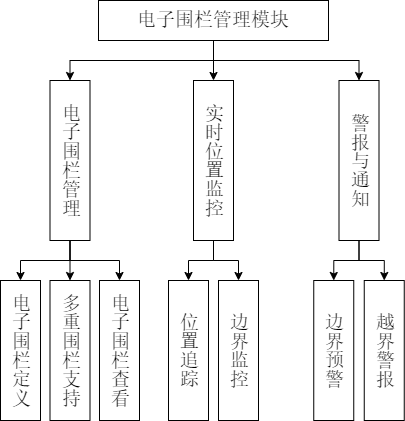

The diagram above was exported from draw.io. Its source (the exported page's mxGraphModel, read from the mxfile embedded in the PNG):
<mxGraphModel dx="698" dy="1097" grid="1" gridSize="10" guides="1" tooltips="1" connect="1" arrows="1" fold="1" page="1" pageScale="1" pageWidth="827" pageHeight="1169" math="0" shadow="0">
  <root>
    <mxCell id="0" />
    <mxCell id="1" parent="0" />
    <mxCell id="u00sDPzD1GFbByP2R2aV-1" style="edgeStyle=orthogonalEdgeStyle;rounded=0;orthogonalLoop=1;jettySize=auto;html=1;exitX=0.5;exitY=1;exitDx=0;exitDy=0;entryX=0.5;entryY=0;entryDx=0;entryDy=0;" edge="1" parent="1" source="u00sDPzD1GFbByP2R2aV-4" target="u00sDPzD1GFbByP2R2aV-11">
      <mxGeometry relative="1" as="geometry" />
    </mxCell>
    <mxCell id="u00sDPzD1GFbByP2R2aV-2" style="edgeStyle=orthogonalEdgeStyle;rounded=0;orthogonalLoop=1;jettySize=auto;html=1;exitX=0.5;exitY=1;exitDx=0;exitDy=0;entryX=0.5;entryY=0;entryDx=0;entryDy=0;" edge="1" parent="1" source="u00sDPzD1GFbByP2R2aV-4" target="u00sDPzD1GFbByP2R2aV-8">
      <mxGeometry relative="1" as="geometry" />
    </mxCell>
    <mxCell id="u00sDPzD1GFbByP2R2aV-3" style="edgeStyle=orthogonalEdgeStyle;rounded=0;orthogonalLoop=1;jettySize=auto;html=1;exitX=0.5;exitY=1;exitDx=0;exitDy=0;entryX=0.5;entryY=0;entryDx=0;entryDy=0;" edge="1" parent="1" source="u00sDPzD1GFbByP2R2aV-4" target="u00sDPzD1GFbByP2R2aV-15">
      <mxGeometry relative="1" as="geometry" />
    </mxCell>
    <mxCell id="u00sDPzD1GFbByP2R2aV-4" value="电子围栏管理模块" style="rounded=0;whiteSpace=wrap;html=1;fontFamily=宋体;fontSize=19;" vertex="1" parent="1">
      <mxGeometry x="299" y="280" width="230" height="40" as="geometry" />
    </mxCell>
    <mxCell id="u00sDPzD1GFbByP2R2aV-5" style="edgeStyle=orthogonalEdgeStyle;rounded=0;orthogonalLoop=1;jettySize=auto;html=1;entryX=0.5;entryY=0;entryDx=0;entryDy=0;exitX=0.5;exitY=1;exitDx=0;exitDy=0;" edge="1" parent="1" source="u00sDPzD1GFbByP2R2aV-8" target="u00sDPzD1GFbByP2R2aV-18">
      <mxGeometry relative="1" as="geometry">
        <mxPoint x="270" y="530" as="sourcePoint" />
        <mxPoint x="280" y="540" as="targetPoint" />
      </mxGeometry>
    </mxCell>
    <mxCell id="u00sDPzD1GFbByP2R2aV-6" style="edgeStyle=orthogonalEdgeStyle;rounded=0;orthogonalLoop=1;jettySize=auto;html=1;exitX=0.5;exitY=1;exitDx=0;exitDy=0;entryX=0.5;entryY=0;entryDx=0;entryDy=0;" edge="1" parent="1" source="u00sDPzD1GFbByP2R2aV-8" target="u00sDPzD1GFbByP2R2aV-16">
      <mxGeometry relative="1" as="geometry" />
    </mxCell>
    <mxCell id="u00sDPzD1GFbByP2R2aV-7" style="edgeStyle=orthogonalEdgeStyle;rounded=0;orthogonalLoop=1;jettySize=auto;html=1;exitX=0.5;exitY=1;exitDx=0;exitDy=0;entryX=0.5;entryY=0;entryDx=0;entryDy=0;" edge="1" parent="1" source="u00sDPzD1GFbByP2R2aV-8" target="u00sDPzD1GFbByP2R2aV-17">
      <mxGeometry relative="1" as="geometry" />
    </mxCell>
    <mxCell id="u00sDPzD1GFbByP2R2aV-8" value="电子围栏管理" style="rounded=0;whiteSpace=wrap;html=1;textDirection=vertical-lr;horizontal=1;fontFamily=宋体;spacingTop=0;fontSize=19;" vertex="1" parent="1">
      <mxGeometry x="250.5" y="360" width="40" height="160" as="geometry" />
    </mxCell>
    <mxCell id="u00sDPzD1GFbByP2R2aV-9" style="edgeStyle=orthogonalEdgeStyle;rounded=0;orthogonalLoop=1;jettySize=auto;html=1;exitX=0.5;exitY=1;exitDx=0;exitDy=0;entryX=0.5;entryY=0;entryDx=0;entryDy=0;" edge="1" parent="1" source="u00sDPzD1GFbByP2R2aV-11" target="u00sDPzD1GFbByP2R2aV-19">
      <mxGeometry relative="1" as="geometry" />
    </mxCell>
    <mxCell id="u00sDPzD1GFbByP2R2aV-10" style="edgeStyle=orthogonalEdgeStyle;rounded=0;orthogonalLoop=1;jettySize=auto;html=1;exitX=0.5;exitY=1;exitDx=0;exitDy=0;entryX=0.5;entryY=0;entryDx=0;entryDy=0;" edge="1" parent="1" source="u00sDPzD1GFbByP2R2aV-11" target="u00sDPzD1GFbByP2R2aV-20">
      <mxGeometry relative="1" as="geometry" />
    </mxCell>
    <mxCell id="u00sDPzD1GFbByP2R2aV-11" value="实时位置监控" style="rounded=0;whiteSpace=wrap;html=1;textDirection=vertical-lr;horizontal=1;fontFamily=宋体;spacingTop=0;fontSize=19;" vertex="1" parent="1">
      <mxGeometry x="394" y="360" width="40" height="160" as="geometry" />
    </mxCell>
    <mxCell id="u00sDPzD1GFbByP2R2aV-12" style="edgeStyle=orthogonalEdgeStyle;rounded=0;orthogonalLoop=1;jettySize=auto;html=1;exitX=0.5;exitY=1;exitDx=0;exitDy=0;entryX=0.5;entryY=0;entryDx=0;entryDy=0;" edge="1" parent="1" source="u00sDPzD1GFbByP2R2aV-15" target="u00sDPzD1GFbByP2R2aV-21">
      <mxGeometry relative="1" as="geometry" />
    </mxCell>
    <mxCell id="u00sDPzD1GFbByP2R2aV-13" style="edgeStyle=orthogonalEdgeStyle;rounded=0;orthogonalLoop=1;jettySize=auto;html=1;exitX=0.5;exitY=1;exitDx=0;exitDy=0;entryX=0.5;entryY=0;entryDx=0;entryDy=0;" edge="1" parent="1" source="u00sDPzD1GFbByP2R2aV-15" target="u00sDPzD1GFbByP2R2aV-22">
      <mxGeometry relative="1" as="geometry" />
    </mxCell>
    <mxCell id="u00sDPzD1GFbByP2R2aV-15" value="警报与通知" style="rounded=0;whiteSpace=wrap;html=1;textDirection=vertical-lr;horizontal=1;fontFamily=宋体;spacingTop=0;fontSize=19;" vertex="1" parent="1">
      <mxGeometry x="539.5" y="360" width="40" height="160" as="geometry" />
    </mxCell>
    <mxCell id="u00sDPzD1GFbByP2R2aV-16" value="电子围栏定义" style="rounded=0;whiteSpace=wrap;html=1;textDirection=vertical-lr;horizontal=1;fontFamily=宋体;spacingTop=0;fontSize=19;" vertex="1" parent="1">
      <mxGeometry x="201" y="560" width="40" height="140" as="geometry" />
    </mxCell>
    <mxCell id="u00sDPzD1GFbByP2R2aV-17" value="电子围栏查看" style="rounded=0;whiteSpace=wrap;html=1;textDirection=vertical-lr;horizontal=1;fontFamily=宋体;spacingTop=0;fontSize=19;" vertex="1" parent="1">
      <mxGeometry x="300" y="560" width="40" height="140" as="geometry" />
    </mxCell>
    <mxCell id="u00sDPzD1GFbByP2R2aV-18" value="多重围栏支持" style="rounded=0;whiteSpace=wrap;html=1;textDirection=vertical-lr;horizontal=1;fontFamily=宋体;spacingTop=0;fontSize=19;" vertex="1" parent="1">
      <mxGeometry x="250.5" y="560" width="40" height="140" as="geometry" />
    </mxCell>
    <mxCell id="u00sDPzD1GFbByP2R2aV-19" value="位置追踪" style="rounded=0;whiteSpace=wrap;html=1;textDirection=vertical-lr;horizontal=1;fontFamily=宋体;spacingTop=0;fontSize=19;" vertex="1" parent="1">
      <mxGeometry x="369" y="560" width="40" height="140" as="geometry" />
    </mxCell>
    <mxCell id="u00sDPzD1GFbByP2R2aV-20" value="边界监控" style="rounded=0;whiteSpace=wrap;html=1;textDirection=vertical-lr;horizontal=1;fontFamily=宋体;spacingTop=0;fontSize=19;" vertex="1" parent="1">
      <mxGeometry x="419" y="560" width="40" height="140" as="geometry" />
    </mxCell>
    <mxCell id="u00sDPzD1GFbByP2R2aV-21" value="边界预警" style="rounded=0;whiteSpace=wrap;html=1;textDirection=vertical-lr;horizontal=1;fontFamily=宋体;spacingTop=0;fontSize=19;" vertex="1" parent="1">
      <mxGeometry x="514.25" y="560" width="40" height="140" as="geometry" />
    </mxCell>
    <mxCell id="u00sDPzD1GFbByP2R2aV-22" value="越界警报" style="rounded=0;whiteSpace=wrap;html=1;textDirection=vertical-lr;horizontal=1;fontFamily=宋体;spacingTop=0;fontSize=19;" vertex="1" parent="1">
      <mxGeometry x="564.75" y="560" width="40" height="140" as="geometry" />
    </mxCell>
  </root>
</mxGraphModel>